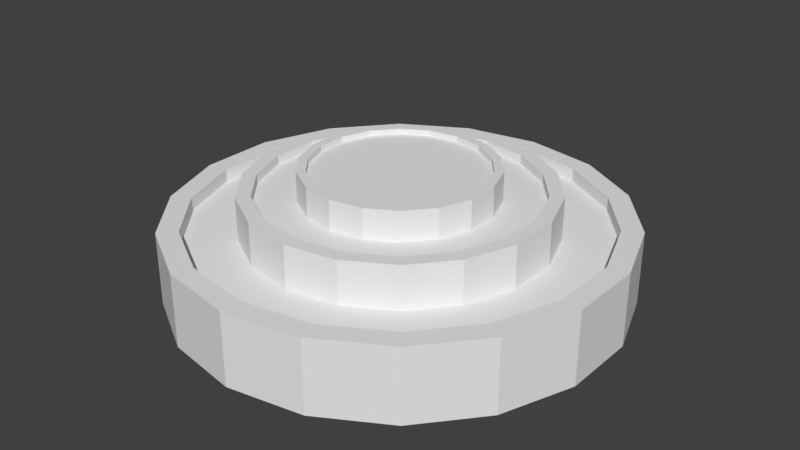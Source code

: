 # Source: blend.blend  (saved by Blender 2.80.75; exported with 4.5.12 LTS)
import bpy
from mathutils import Matrix  # noqa: F401  (used for matrix-valued properties, if any)

bpy.ops.wm.read_factory_settings(use_empty=True)
scene = bpy.context.scene
scene.name = 'Scene'

# ---- collections
col_collection_1 = bpy.data.collections.new('Collection 1'); scene.collection.children.link(col_collection_1)

# ---- materials (node trees are filled in below, after node groups)
mat_x = bpy.data.materials.new('Материал')
mat_x.alpha_threshold = 0.0
mat_x.use_transparent_shadow = False
mat_x.roughness = 0.5
mat_001 = bpy.data.materials.new('Материал.001')
mat_001.alpha_threshold = 0.0
mat_001.use_transparent_shadow = False
mat_001.roughness = 0.5

# ---- material node trees

# ---- world
world_world = bpy.data.worlds.new('World'); scene.world = world_world
world_world.color = (0.05088, 0.05088, 0.05088)
world_world.use_sun_shadow = False
world_world.sun_shadow_jitter_overblur = 0.0
world_world.cycles.sampling_method = 'MANUAL'

# ---- meshes
me_005 = bpy.data.meshes.new('Цилиндр.005')
me_005.from_pydata([(0.31, 0.8517, 0.6378), (-7.719e-09, 0.9063, 0.6378), (0.5826, 0.6943, 0.6378), (0.7849, 0.4532, 0.6378), (0.8926, 0.1574, 0.6378), (0.8926, -0.1574, 0.6378), (0.7849, -0.4532, 0.6378), (0.5826, -0.6943, 0.6378), (0.31, -0.8517, 0.6378), (1.291e-07, -0.9063, 0.6378), (-0.31, -0.8517, 0.6378), (-0.5826, -0.6943, 0.6378), (-0.7849, -0.4532, 0.6378), (-0.8926, -0.1574, 0.6378), (-0.8926, 0.1574, 0.6378), (-0.7849, 0.4532, 0.6378), (-0.5826, 0.6943, 0.6378), (-0.31, 0.8517, 0.6378)], [], [(0, 1, 17, 16, 15, 14, 13, 12, 11, 10, 9, 8, 7, 6, 5, 4, 3, 2)])
_uv = me_005.uv_layers.new(name='UVКарта')
_uv.uv.foreach_set('vector', [0.9256, 1.669, 0.5, 1.744, 0.07438, 1.669, -0.2999, 1.453, -0.5777, 1.122, -0.7255, 0.7161, -0.7255, 0.2839, -0.5777, -0.1222, -0.2999, -0.4533, 0.07438, -0.6694, 0.5, -0.7444, 0.9256, -0.6694, 1.3, -0.4533, 1.578, -0.1222, 1.726, 0.2839, 1.726, 0.7161, 1.578, 1.122, 1.3, 1.453])
me_005.materials.append(mat_x)
me_005.use_remesh_preserve_volume = False
me_005.use_remesh_preserve_attributes = False
me_005.use_mirror_vertex_groups = False
me_005.update()
me_004 = bpy.data.meshes.new('Цилиндр.004')
me_004.from_pydata([(0.0, 1.0, -1.0), (0.0, 1.0, 1.0), (0.342, 0.9397, -1.0), (0.342, 0.9397, 1.0), (0.6428, 0.766, -1.0), (0.6428, 0.766, 1.0), (0.866, 0.5, -1.0), (0.866, 0.5, 1.0), (0.9848, 0.1736, -1.0), (0.9848, 0.1736, 1.0), (0.9848, -0.1736, -1.0), (0.9848, -0.1736, 1.0), (0.866, -0.5, -1.0), (0.866, -0.5, 1.0), (0.6428, -0.766, -1.0), (0.6428, -0.766, 1.0), (0.342, -0.9397, -1.0), (0.342, -0.9397, 1.0), (1.51e-07, -1.0, -1.0), (1.51e-07, -1.0, 1.0), (-0.342, -0.9397, -1.0), (-0.342, -0.9397, 1.0), (-0.6428, -0.766, -1.0), (-0.6428, -0.766, 1.0), (-0.866, -0.5, -1.0), (-0.866, -0.5, 1.0), (-0.9848, -0.1736, -1.0), (-0.9848, -0.1736, 1.0), (-0.9848, 0.1736, -1.0), (-0.9848, 0.1736, 1.0), (-0.866, 0.5, -1.0), (-0.866, 0.5, 1.0), (-0.6428, 0.766, -1.0), (-0.6428, 0.766, 1.0), (-0.342, 0.9397, -1.0), (-0.342, 0.9397, 1.0), (0.31, 0.8517, 1.0), (-8.064e-09, 0.9063, 1.0), (0.5826, 0.6943, 1.0), (0.7849, 0.4532, 1.0), (0.8926, 0.1574, 1.0), (0.8926, -0.1574, 1.0), (0.7849, -0.4532, 1.0), (0.5826, -0.6943, 1.0), (0.31, -0.8517, 1.0), (1.288e-07, -0.9063, 1.0), (-0.31, -0.8517, 1.0), (-0.5826, -0.6943, 1.0), (-0.7849, -0.4532, 1.0), (-0.8926, -0.1574, 1.0), (-0.8926, 0.1574, 1.0), (-0.7849, 0.4532, 1.0), (-0.5826, 0.6943, 1.0), (-0.31, 0.8517, 1.0), (0.31, 0.8517, 0.6378), (-7.719e-09, 0.9063, 0.6378), (0.5826, 0.6943, 0.6378), (0.7849, 0.4532, 0.6378), (0.8926, 0.1574, 0.6378), (0.8926, -0.1574, 0.6378), (0.7849, -0.4532, 0.6378), (0.5826, -0.6943, 0.6378), (0.31, -0.8517, 0.6378), (1.291e-07, -0.9063, 0.6378), (-0.31, -0.8517, 0.6378), (-0.5826, -0.6943, 0.6378), (-0.7849, -0.4532, 0.6378), (-0.8926, -0.1574, 0.6378), (-0.8926, 0.1574, 0.6378), (-0.7849, 0.4532, 0.6378), (-0.5826, 0.6943, 0.6378), (-0.31, 0.8517, 0.6378)], [], [(0, 1, 3, 2), (2, 3, 5, 4), (4, 5, 7, 6), (6, 7, 9, 8), (8, 9, 11, 10), (10, 11, 13, 12), (12, 13, 15, 14), (14, 15, 17, 16), (16, 17, 19, 18), (18, 19, 21, 20), (20, 21, 23, 22), (22, 23, 25, 24), (24, 25, 27, 26), (26, 27, 29, 28), (28, 29, 31, 30), (30, 31, 33, 32), (9, 7, 39, 40), (32, 33, 35, 34), (34, 35, 1, 0), (0, 2, 4, 6, 8, 10, 12, 14, 16, 18, 20, 22, 24, 26, 28, 30, 32, 34), (46, 45, 63, 64), (19, 17, 44, 45), (29, 27, 49, 50), (5, 3, 36, 38), (15, 13, 42, 43), (25, 23, 47, 48), (35, 33, 52, 53), (11, 9, 40, 41), (21, 19, 45, 46), (31, 29, 50, 51), (7, 5, 38, 39), (17, 15, 43, 44), (3, 1, 37, 36), (27, 25, 48, 49), (1, 35, 53, 37), (13, 11, 41, 42), (23, 21, 46, 47), (33, 31, 51, 52), (39, 38, 56, 57), (37, 53, 71, 55), (47, 46, 64, 65), (40, 39, 57, 58), (48, 47, 65, 66), (41, 40, 58, 59), (49, 48, 66, 67), (42, 41, 59, 60), (50, 49, 67, 68), (43, 42, 60, 61), (51, 50, 68, 69), (44, 43, 61, 62), (36, 37, 55, 54), (52, 51, 69, 70), (45, 44, 62, 63), (38, 36, 54, 56), (53, 52, 70, 71)])
_uv = me_004.uv_layers.new(name='UVКарта')
_uv.uv.foreach_set('vector', [0.5, 0.3734, 0.5, 0.7466, 0.8889, 0.7466, 0.8889, 0.3734, 0.8889, 0.3734, 0.8889, 0.7466, 1.231, 0.7466, 1.231, 0.3734, 1.272, 0.3035, 1.272, 0.7965, 1.004, 0.7965, 1.004, 0.3035, 1.004, 0.3035, 1.004, 0.7965, 0.675, 0.7965, 0.675, 0.3035, 0.675, 0.3035, 0.675, 0.7965, 0.325, 0.7965, 0.325, 0.3035, 0.325, 0.3035, 0.325, 0.7965, -0.003861, 0.7965, -0.003861, 0.3035, -0.003861, 0.3035, -0.003861, 0.7965, -0.272, 0.7965, -0.272, 0.3035, 1.231, 0.3734, 1.231, 0.7466, 0.8889, 0.7466, 0.8889, 0.3734, 0.8889, 0.3734, 0.8889, 0.7466, 0.5, 0.7466, 0.5, 0.3734, 0.5, 0.3734, 0.5, 0.7466, 0.1111, 0.7466, 0.1111, 0.3734, 0.1111, 0.3734, 0.1111, 0.7466, -0.2308, 0.7466, -0.2308, 0.3734, -0.272, 0.3035, -0.272, 0.7965, -0.003861, 0.7965, -0.003861, 0.3035, -0.003861, 0.3035, -0.003861, 0.7965, 0.325, 0.7965, 0.325, 0.3035, 0.325, 0.3035, 0.325, 0.7965, 0.675, 0.7965, 0.675, 0.3035, 0.675, 0.3035, 0.675, 0.7965, 1.004, 0.7965, 1.004, 0.3035, 1.004, 0.3035, 1.004, 0.7965, 1.272, 0.7965, 1.272, 0.3035, 0.9891, 0.5862, 0.9301, 0.7483, 0.8898, 0.7251, 0.9433, 0.5782, -0.2308, 0.3734, -0.2308, 0.7466, 0.1111, 0.7466, 0.1111, 0.3734, 0.1111, 0.3734, 0.1111, 0.7466, 0.5, 0.7466, 0.5, 0.3734, 0.0, 0.0, 0.0, 0.0, 0.0, 0.0, 0.0, 0.0, 0.0, 0.0, 0.0, 0.0, 0.0, 0.0, 0.0, 0.0, 0.0, 0.0, 0.0, 0.0, 0.0, 0.0, 0.0, 0.0, 0.0, 0.0, 0.0, 0.0, 0.0, 0.0, 0.0, 0.0, 0.0, 0.0, 0.0, 0.0, 0.1476, 0.7466, 0.5, 0.7466, 0.5, 0.679, 0.1476, 0.679, 0.5, 0.003353, 0.6699, 0.0333, 0.654, 0.07701, 0.5, 0.04987, 0.0109, 0.5862, 0.0109, 0.4138, 0.05671, 0.4218, 0.05671, 0.5782, 0.8192, 0.8805, 0.6699, 0.9667, 0.654, 0.923, 0.7893, 0.8448, 0.8192, 0.1195, 0.9301, 0.2517, 0.8898, 0.2749, 0.7893, 0.1552, 0.06989, 0.2517, 0.1808, 0.1195, 0.2107, 0.1552, 0.1102, 0.2749, 0.3301, 0.9667, 0.1808, 0.8805, 0.2107, 0.8448, 0.346, 0.923, 0.9891, 0.4138, 0.9891, 0.5862, 0.9433, 0.5782, 0.9433, 0.4218, 0.3301, 0.0333, 0.5, 0.003353, 0.5, 0.04987, 0.346, 0.07701, 0.06989, 0.7483, 0.0109, 0.5862, 0.05671, 0.5782, 0.1102, 0.7251, 0.9301, 0.7483, 0.8192, 0.8805, 0.7893, 0.8448, 0.8898, 0.7251, 0.6699, 0.0333, 0.8192, 0.1195, 0.7893, 0.1552, 0.654, 0.07701, 0.6699, 0.9667, 0.5, 0.9966, 0.5, 0.9501, 0.654, 0.923, 0.0109, 0.4138, 0.06989, 0.2517, 0.1102, 0.2749, 0.05671, 0.4218, 0.5, 0.9966, 0.3301, 0.9667, 0.346, 0.923, 0.5, 0.9501, 0.9301, 0.2517, 0.9891, 0.4138, 0.9433, 0.4218, 0.8898, 0.2749, 0.1808, 0.1195, 0.3301, 0.0333, 0.346, 0.07701, 0.2107, 0.1552, 0.1808, 0.8805, 0.06989, 0.7483, 0.1102, 0.7251, 0.2107, 0.8448, 0.9567, 0.7965, 1.2, 0.7965, 1.2, 0.7072, 0.9567, 0.7072, 0.5, 0.7466, 0.1476, 0.7466, 0.1476, 0.679, 0.5, 0.679, -0.1624, 0.7466, 0.1476, 0.7466, 0.1476, 0.679, -0.1624, 0.679, 0.6586, 0.7965, 0.9567, 0.7965, 0.9567, 0.7072, 0.6586, 0.7072, 0.04333, 0.7965, -0.1997, 0.7965, -0.1997, 0.7072, 0.04333, 0.7072, 0.3414, 0.7965, 0.6586, 0.7965, 0.6586, 0.7072, 0.3414, 0.7072, 0.3414, 0.7965, 0.04333, 0.7965, 0.04333, 0.7072, 0.3414, 0.7072, 0.04333, 0.7965, 0.3414, 0.7965, 0.3414, 0.7072, 0.04333, 0.7072, 0.6586, 0.7965, 0.3414, 0.7965, 0.3414, 0.7072, 0.6586, 0.7072, -0.1997, 0.7965, 0.04333, 0.7965, 0.04333, 0.7072, -0.1997, 0.7072, 0.9567, 0.7965, 0.6586, 0.7965, 0.6586, 0.7072, 0.9567, 0.7072, 0.8524, 0.7466, 1.162, 0.7466, 1.162, 0.679, 0.8524, 0.679, 0.8524, 0.7466, 0.5, 0.7466, 0.5, 0.679, 0.8524, 0.679, 1.2, 0.7965, 0.9567, 0.7965, 0.9567, 0.7072, 1.2, 0.7072, 0.5, 0.7466, 0.8524, 0.7466, 0.8524, 0.679, 0.5, 0.679, 1.162, 0.7466, 0.8524, 0.7466, 0.8524, 0.679, 1.162, 0.679, 0.1476, 0.7466, -0.1624, 0.7466, -0.1624, 0.679, 0.1476, 0.679])
me_004.materials.append(mat_001)
me_004.use_remesh_preserve_volume = False
me_004.use_remesh_preserve_attributes = False
me_004.use_mirror_vertex_groups = False
me_004.update()
me_003 = bpy.data.meshes.new('Цилиндр.003')
me_003.from_pydata([(0.0, 1.0, -1.0), (0.0, 1.0, 1.0), (0.342, 0.9397, -1.0), (0.342, 0.9397, 1.0), (0.6428, 0.766, -1.0), (0.6428, 0.766, 1.0), (0.866, 0.5, -1.0), (0.866, 0.5, 1.0), (0.9848, 0.1736, -1.0), (0.9848, 0.1736, 1.0), (0.9848, -0.1736, -1.0), (0.9848, -0.1736, 1.0), (0.866, -0.5, -1.0), (0.866, -0.5, 1.0), (0.6428, -0.766, -1.0), (0.6428, -0.766, 1.0), (0.342, -0.9397, -1.0), (0.342, -0.9397, 1.0), (1.51e-07, -1.0, -1.0), (1.51e-07, -1.0, 1.0), (-0.342, -0.9397, -1.0), (-0.342, -0.9397, 1.0), (-0.6428, -0.766, -1.0), (-0.6428, -0.766, 1.0), (-0.866, -0.5, -1.0), (-0.866, -0.5, 1.0), (-0.9848, -0.1736, -1.0), (-0.9848, -0.1736, 1.0), (-0.9848, 0.1736, -1.0), (-0.9848, 0.1736, 1.0), (-0.866, 0.5, -1.0), (-0.866, 0.5, 1.0), (-0.6428, 0.766, -1.0), (-0.6428, 0.766, 1.0), (-0.342, 0.9397, -1.0), (-0.342, 0.9397, 1.0), (0.31, 0.8517, 1.0), (-8.064e-09, 0.9063, 1.0), (0.5826, 0.6943, 1.0), (0.7849, 0.4532, 1.0), (0.8926, 0.1574, 1.0), (0.8926, -0.1574, 1.0), (0.7849, -0.4532, 1.0), (0.5826, -0.6943, 1.0), (0.31, -0.8517, 1.0), (1.288e-07, -0.9063, 1.0), (-0.31, -0.8517, 1.0), (-0.5826, -0.6943, 1.0), (-0.7849, -0.4532, 1.0), (-0.8926, -0.1574, 1.0), (-0.8926, 0.1574, 1.0), (-0.7849, 0.4532, 1.0), (-0.5826, 0.6943, 1.0), (-0.31, 0.8517, 1.0), (0.31, 0.8517, 0.6378), (-7.719e-09, 0.9063, 0.6378), (0.5826, 0.6943, 0.6378), (0.7849, 0.4532, 0.6378), (0.8926, 0.1574, 0.6378), (0.8926, -0.1574, 0.6378), (0.7849, -0.4532, 0.6378), (0.5826, -0.6943, 0.6378), (0.31, -0.8517, 0.6378), (1.291e-07, -0.9063, 0.6378), (-0.31, -0.8517, 0.6378), (-0.5826, -0.6943, 0.6378), (-0.7849, -0.4532, 0.6378), (-0.8926, -0.1574, 0.6378), (-0.8926, 0.1574, 0.6378), (-0.7849, 0.4532, 0.6378), (-0.5826, 0.6943, 0.6378), (-0.31, 0.8517, 0.6378)], [], [(0, 1, 3, 2), (2, 3, 5, 4), (4, 5, 7, 6), (6, 7, 9, 8), (8, 9, 11, 10), (10, 11, 13, 12), (12, 13, 15, 14), (14, 15, 17, 16), (16, 17, 19, 18), (18, 19, 21, 20), (20, 21, 23, 22), (22, 23, 25, 24), (24, 25, 27, 26), (26, 27, 29, 28), (28, 29, 31, 30), (30, 31, 33, 32), (9, 7, 39, 40), (32, 33, 35, 34), (34, 35, 1, 0), (0, 2, 4, 6, 8, 10, 12, 14, 16, 18, 20, 22, 24, 26, 28, 30, 32, 34), (46, 45, 63, 64), (19, 17, 44, 45), (29, 27, 49, 50), (5, 3, 36, 38), (15, 13, 42, 43), (25, 23, 47, 48), (35, 33, 52, 53), (11, 9, 40, 41), (21, 19, 45, 46), (31, 29, 50, 51), (7, 5, 38, 39), (17, 15, 43, 44), (3, 1, 37, 36), (27, 25, 48, 49), (1, 35, 53, 37), (13, 11, 41, 42), (23, 21, 46, 47), (33, 31, 51, 52), (39, 38, 56, 57), (37, 53, 71, 55), (47, 46, 64, 65), (40, 39, 57, 58), (48, 47, 65, 66), (41, 40, 58, 59), (49, 48, 66, 67), (42, 41, 59, 60), (50, 49, 67, 68), (43, 42, 60, 61), (51, 50, 68, 69), (44, 43, 61, 62), (36, 37, 55, 54), (52, 51, 69, 70), (45, 44, 62, 63), (38, 36, 54, 56), (53, 52, 70, 71)])
_uv = me_003.uv_layers.new(name='UVКарта')
_uv.uv.foreach_set('vector', [0.5, 0.3734, 0.5, 0.7466, 0.8889, 0.7466, 0.8889, 0.3734, 0.8889, 0.3734, 0.8889, 0.7466, 1.231, 0.7466, 1.231, 0.3734, 1.272, 0.3035, 1.272, 0.7965, 1.004, 0.7965, 1.004, 0.3035, 1.004, 0.3035, 1.004, 0.7965, 0.675, 0.7965, 0.675, 0.3035, 0.675, 0.3035, 0.675, 0.7965, 0.325, 0.7965, 0.325, 0.3035, 0.325, 0.3035, 0.325, 0.7965, -0.003861, 0.7965, -0.003861, 0.3035, -0.003861, 0.3035, -0.003861, 0.7965, -0.272, 0.7965, -0.272, 0.3035, 1.231, 0.3734, 1.231, 0.7466, 0.8889, 0.7466, 0.8889, 0.3734, 0.8889, 0.3734, 0.8889, 0.7466, 0.5, 0.7466, 0.5, 0.3734, 0.5, 0.3734, 0.5, 0.7466, 0.1111, 0.7466, 0.1111, 0.3734, 0.1111, 0.3734, 0.1111, 0.7466, -0.2308, 0.7466, -0.2308, 0.3734, -0.272, 0.3035, -0.272, 0.7965, -0.003861, 0.7965, -0.003861, 0.3035, -0.003861, 0.3035, -0.003861, 0.7965, 0.325, 0.7965, 0.325, 0.3035, 0.325, 0.3035, 0.325, 0.7965, 0.675, 0.7965, 0.675, 0.3035, 0.675, 0.3035, 0.675, 0.7965, 1.004, 0.7965, 1.004, 0.3035, 1.004, 0.3035, 1.004, 0.7965, 1.272, 0.7965, 1.272, 0.3035, 0.9891, 0.5862, 0.9301, 0.7483, 0.8898, 0.7251, 0.9433, 0.5782, -0.2308, 0.3734, -0.2308, 0.7466, 0.1111, 0.7466, 0.1111, 0.3734, 0.1111, 0.3734, 0.1111, 0.7466, 0.5, 0.7466, 0.5, 0.3734, 0.0, 0.0, 0.0, 0.0, 0.0, 0.0, 0.0, 0.0, 0.0, 0.0, 0.0, 0.0, 0.0, 0.0, 0.0, 0.0, 0.0, 0.0, 0.0, 0.0, 0.0, 0.0, 0.0, 0.0, 0.0, 0.0, 0.0, 0.0, 0.0, 0.0, 0.0, 0.0, 0.0, 0.0, 0.0, 0.0, 0.1476, 0.7466, 0.5, 0.7466, 0.5, 0.679, 0.1476, 0.679, 0.5, 0.003353, 0.6699, 0.0333, 0.654, 0.07701, 0.5, 0.04987, 0.0109, 0.5862, 0.0109, 0.4138, 0.05671, 0.4218, 0.05671, 0.5782, 0.8192, 0.8805, 0.6699, 0.9667, 0.654, 0.923, 0.7893, 0.8448, 0.8192, 0.1195, 0.9301, 0.2517, 0.8898, 0.2749, 0.7893, 0.1552, 0.06989, 0.2517, 0.1808, 0.1195, 0.2107, 0.1552, 0.1102, 0.2749, 0.3301, 0.9667, 0.1808, 0.8805, 0.2107, 0.8448, 0.346, 0.923, 0.9891, 0.4138, 0.9891, 0.5862, 0.9433, 0.5782, 0.9433, 0.4218, 0.3301, 0.0333, 0.5, 0.003353, 0.5, 0.04987, 0.346, 0.07701, 0.06989, 0.7483, 0.0109, 0.5862, 0.05671, 0.5782, 0.1102, 0.7251, 0.9301, 0.7483, 0.8192, 0.8805, 0.7893, 0.8448, 0.8898, 0.7251, 0.6699, 0.0333, 0.8192, 0.1195, 0.7893, 0.1552, 0.654, 0.07701, 0.6699, 0.9667, 0.5, 0.9966, 0.5, 0.9501, 0.654, 0.923, 0.0109, 0.4138, 0.06989, 0.2517, 0.1102, 0.2749, 0.05671, 0.4218, 0.5, 0.9966, 0.3301, 0.9667, 0.346, 0.923, 0.5, 0.9501, 0.9301, 0.2517, 0.9891, 0.4138, 0.9433, 0.4218, 0.8898, 0.2749, 0.1808, 0.1195, 0.3301, 0.0333, 0.346, 0.07701, 0.2107, 0.1552, 0.1808, 0.8805, 0.06989, 0.7483, 0.1102, 0.7251, 0.2107, 0.8448, 0.9567, 0.7965, 1.2, 0.7965, 1.2, 0.7072, 0.9567, 0.7072, 0.5, 0.7466, 0.1476, 0.7466, 0.1476, 0.679, 0.5, 0.679, -0.1624, 0.7466, 0.1476, 0.7466, 0.1476, 0.679, -0.1624, 0.679, 0.6586, 0.7965, 0.9567, 0.7965, 0.9567, 0.7072, 0.6586, 0.7072, 0.04333, 0.7965, -0.1997, 0.7965, -0.1997, 0.7072, 0.04333, 0.7072, 0.3414, 0.7965, 0.6586, 0.7965, 0.6586, 0.7072, 0.3414, 0.7072, 0.3414, 0.7965, 0.04333, 0.7965, 0.04333, 0.7072, 0.3414, 0.7072, 0.04333, 0.7965, 0.3414, 0.7965, 0.3414, 0.7072, 0.04333, 0.7072, 0.6586, 0.7965, 0.3414, 0.7965, 0.3414, 0.7072, 0.6586, 0.7072, -0.1997, 0.7965, 0.04333, 0.7965, 0.04333, 0.7072, -0.1997, 0.7072, 0.9567, 0.7965, 0.6586, 0.7965, 0.6586, 0.7072, 0.9567, 0.7072, 0.8524, 0.7466, 1.162, 0.7466, 1.162, 0.679, 0.8524, 0.679, 0.8524, 0.7466, 0.5, 0.7466, 0.5, 0.679, 0.8524, 0.679, 1.2, 0.7965, 0.9567, 0.7965, 0.9567, 0.7072, 1.2, 0.7072, 0.5, 0.7466, 0.8524, 0.7466, 0.8524, 0.679, 0.5, 0.679, 1.162, 0.7466, 0.8524, 0.7466, 0.8524, 0.679, 1.162, 0.679, 0.1476, 0.7466, -0.1624, 0.7466, -0.1624, 0.679, 0.1476, 0.679])
me_003.materials.append(mat_001)
me_003.use_remesh_preserve_volume = False
me_003.use_remesh_preserve_attributes = False
me_003.use_mirror_vertex_groups = False
me_003.update()
me_002 = bpy.data.meshes.new('Цилиндр.002')
me_002.from_pydata([(0.31, 0.8517, 0.6378), (-7.719e-09, 0.9063, 0.6378), (0.5826, 0.6943, 0.6378), (0.7849, 0.4532, 0.6378), (0.8926, 0.1574, 0.6378), (0.8926, -0.1574, 0.6378), (0.7849, -0.4532, 0.6378), (0.5826, -0.6943, 0.6378), (0.31, -0.8517, 0.6378), (1.291e-07, -0.9063, 0.6378), (-0.31, -0.8517, 0.6378), (-0.5826, -0.6943, 0.6378), (-0.7849, -0.4532, 0.6378), (-0.8926, -0.1574, 0.6378), (-0.8926, 0.1574, 0.6378), (-0.7849, 0.4532, 0.6378), (-0.5826, 0.6943, 0.6378), (-0.31, 0.8517, 0.6378)], [], [(0, 1, 17, 16, 15, 14, 13, 12, 11, 10, 9, 8, 7, 6, 5, 4, 3, 2)])
_uv = me_002.uv_layers.new(name='UVКарта')
_uv.uv.foreach_set('vector', [0.9256, 1.669, 0.5, 1.744, 0.07438, 1.669, -0.2999, 1.453, -0.5777, 1.122, -0.7255, 0.7161, -0.7255, 0.2839, -0.5777, -0.1222, -0.2999, -0.4533, 0.07438, -0.6694, 0.5, -0.7444, 0.9256, -0.6694, 1.3, -0.4533, 1.578, -0.1222, 1.726, 0.2839, 1.726, 0.7161, 1.578, 1.122, 1.3, 1.453])
me_002.materials.append(mat_x)
me_002.use_remesh_preserve_volume = False
me_002.use_remesh_preserve_attributes = False
me_002.use_mirror_vertex_groups = False
me_002.update()
me_001 = bpy.data.meshes.new('Цилиндр.001')
me_001.from_pydata([(0.31, 0.8517, 0.6378), (-7.719e-09, 0.9063, 0.6378), (0.5826, 0.6943, 0.6378), (0.7849, 0.4532, 0.6378), (0.8926, 0.1574, 0.6378), (0.8926, -0.1574, 0.6378), (0.7849, -0.4532, 0.6378), (0.5826, -0.6943, 0.6378), (0.31, -0.8517, 0.6378), (1.291e-07, -0.9063, 0.6378), (-0.31, -0.8517, 0.6378), (-0.5826, -0.6943, 0.6378), (-0.7849, -0.4532, 0.6378), (-0.8926, -0.1574, 0.6378), (-0.8926, 0.1574, 0.6378), (-0.7849, 0.4532, 0.6378), (-0.5826, 0.6943, 0.6378), (-0.31, 0.8517, 0.6378)], [], [(0, 1, 17, 16, 15, 14, 13, 12, 11, 10, 9, 8, 7, 6, 5, 4, 3, 2)])
_uv = me_001.uv_layers.new(name='UVКарта')
_uv.uv.foreach_set('vector', [0.9256, 1.669, 0.5, 1.744, 0.07438, 1.669, -0.2999, 1.453, -0.5777, 1.122, -0.7255, 0.7161, -0.7255, 0.2839, -0.5777, -0.1222, -0.2999, -0.4533, 0.07438, -0.6694, 0.5, -0.7444, 0.9256, -0.6694, 1.3, -0.4533, 1.578, -0.1222, 1.726, 0.2839, 1.726, 0.7161, 1.578, 1.122, 1.3, 1.453])
me_001.materials.append(mat_x)
me_001.use_remesh_preserve_volume = False
me_001.use_remesh_preserve_attributes = False
me_001.use_mirror_vertex_groups = False
me_001.update()
me_x = bpy.data.meshes.new('Цилиндр')
me_x.from_pydata([(0.0, 1.0, -1.0), (0.0, 1.0, 1.0), (0.342, 0.9397, -1.0), (0.342, 0.9397, 1.0), (0.6428, 0.766, -1.0), (0.6428, 0.766, 1.0), (0.866, 0.5, -1.0), (0.866, 0.5, 1.0), (0.9848, 0.1736, -1.0), (0.9848, 0.1736, 1.0), (0.9848, -0.1736, -1.0), (0.9848, -0.1736, 1.0), (0.866, -0.5, -1.0), (0.866, -0.5, 1.0), (0.6428, -0.766, -1.0), (0.6428, -0.766, 1.0), (0.342, -0.9397, -1.0), (0.342, -0.9397, 1.0), (1.51e-07, -1.0, -1.0), (1.51e-07, -1.0, 1.0), (-0.342, -0.9397, -1.0), (-0.342, -0.9397, 1.0), (-0.6428, -0.766, -1.0), (-0.6428, -0.766, 1.0), (-0.866, -0.5, -1.0), (-0.866, -0.5, 1.0), (-0.9848, -0.1736, -1.0), (-0.9848, -0.1736, 1.0), (-0.9848, 0.1736, -1.0), (-0.9848, 0.1736, 1.0), (-0.866, 0.5, -1.0), (-0.866, 0.5, 1.0), (-0.6428, 0.766, -1.0), (-0.6428, 0.766, 1.0), (-0.342, 0.9397, -1.0), (-0.342, 0.9397, 1.0), (0.31, 0.8517, 1.0), (-8.064e-09, 0.9063, 1.0), (0.5826, 0.6943, 1.0), (0.7849, 0.4532, 1.0), (0.8926, 0.1574, 1.0), (0.8926, -0.1574, 1.0), (0.7849, -0.4532, 1.0), (0.5826, -0.6943, 1.0), (0.31, -0.8517, 1.0), (1.288e-07, -0.9063, 1.0), (-0.31, -0.8517, 1.0), (-0.5826, -0.6943, 1.0), (-0.7849, -0.4532, 1.0), (-0.8926, -0.1574, 1.0), (-0.8926, 0.1574, 1.0), (-0.7849, 0.4532, 1.0), (-0.5826, 0.6943, 1.0), (-0.31, 0.8517, 1.0), (0.31, 0.8517, 0.6378), (-7.719e-09, 0.9063, 0.6378), (0.5826, 0.6943, 0.6378), (0.7849, 0.4532, 0.6378), (0.8926, 0.1574, 0.6378), (0.8926, -0.1574, 0.6378), (0.7849, -0.4532, 0.6378), (0.5826, -0.6943, 0.6378), (0.31, -0.8517, 0.6378), (1.291e-07, -0.9063, 0.6378), (-0.31, -0.8517, 0.6378), (-0.5826, -0.6943, 0.6378), (-0.7849, -0.4532, 0.6378), (-0.8926, -0.1574, 0.6378), (-0.8926, 0.1574, 0.6378), (-0.7849, 0.4532, 0.6378), (-0.5826, 0.6943, 0.6378), (-0.31, 0.8517, 0.6378)], [], [(0, 1, 3, 2), (2, 3, 5, 4), (4, 5, 7, 6), (6, 7, 9, 8), (8, 9, 11, 10), (10, 11, 13, 12), (12, 13, 15, 14), (14, 15, 17, 16), (16, 17, 19, 18), (18, 19, 21, 20), (20, 21, 23, 22), (22, 23, 25, 24), (24, 25, 27, 26), (26, 27, 29, 28), (28, 29, 31, 30), (30, 31, 33, 32), (9, 7, 39, 40), (32, 33, 35, 34), (34, 35, 1, 0), (0, 2, 4, 6, 8, 10, 12, 14, 16, 18, 20, 22, 24, 26, 28, 30, 32, 34), (46, 45, 63, 64), (19, 17, 44, 45), (29, 27, 49, 50), (5, 3, 36, 38), (15, 13, 42, 43), (25, 23, 47, 48), (35, 33, 52, 53), (11, 9, 40, 41), (21, 19, 45, 46), (31, 29, 50, 51), (7, 5, 38, 39), (17, 15, 43, 44), (3, 1, 37, 36), (27, 25, 48, 49), (1, 35, 53, 37), (13, 11, 41, 42), (23, 21, 46, 47), (33, 31, 51, 52), (39, 38, 56, 57), (37, 53, 71, 55), (47, 46, 64, 65), (40, 39, 57, 58), (48, 47, 65, 66), (41, 40, 58, 59), (49, 48, 66, 67), (42, 41, 59, 60), (50, 49, 67, 68), (43, 42, 60, 61), (51, 50, 68, 69), (44, 43, 61, 62), (36, 37, 55, 54), (52, 51, 69, 70), (45, 44, 62, 63), (38, 36, 54, 56), (53, 52, 70, 71)])
_uv = me_x.uv_layers.new(name='UVКарта')
_uv.uv.foreach_set('vector', [0.5, 0.3734, 0.5, 0.7466, 0.8889, 0.7466, 0.8889, 0.3734, 0.8889, 0.3734, 0.8889, 0.7466, 1.231, 0.7466, 1.231, 0.3734, 1.272, 0.3035, 1.272, 0.7965, 1.004, 0.7965, 1.004, 0.3035, 1.004, 0.3035, 1.004, 0.7965, 0.675, 0.7965, 0.675, 0.3035, 0.675, 0.3035, 0.675, 0.7965, 0.325, 0.7965, 0.325, 0.3035, 0.325, 0.3035, 0.325, 0.7965, -0.003861, 0.7965, -0.003861, 0.3035, -0.003861, 0.3035, -0.003861, 0.7965, -0.272, 0.7965, -0.272, 0.3035, 1.231, 0.3734, 1.231, 0.7466, 0.8889, 0.7466, 0.8889, 0.3734, 0.8889, 0.3734, 0.8889, 0.7466, 0.5, 0.7466, 0.5, 0.3734, 0.5, 0.3734, 0.5, 0.7466, 0.1111, 0.7466, 0.1111, 0.3734, 0.1111, 0.3734, 0.1111, 0.7466, -0.2308, 0.7466, -0.2308, 0.3734, -0.272, 0.3035, -0.272, 0.7965, -0.003861, 0.7965, -0.003861, 0.3035, -0.003861, 0.3035, -0.003861, 0.7965, 0.325, 0.7965, 0.325, 0.3035, 0.325, 0.3035, 0.325, 0.7965, 0.675, 0.7965, 0.675, 0.3035, 0.675, 0.3035, 0.675, 0.7965, 1.004, 0.7965, 1.004, 0.3035, 1.004, 0.3035, 1.004, 0.7965, 1.272, 0.7965, 1.272, 0.3035, 0.9891, 0.5862, 0.9301, 0.7483, 0.8898, 0.7251, 0.9433, 0.5782, -0.2308, 0.3734, -0.2308, 0.7466, 0.1111, 0.7466, 0.1111, 0.3734, 0.1111, 0.3734, 0.1111, 0.7466, 0.5, 0.7466, 0.5, 0.3734, 0.0, 0.0, 0.0, 0.0, 0.0, 0.0, 0.0, 0.0, 0.0, 0.0, 0.0, 0.0, 0.0, 0.0, 0.0, 0.0, 0.0, 0.0, 0.0, 0.0, 0.0, 0.0, 0.0, 0.0, 0.0, 0.0, 0.0, 0.0, 0.0, 0.0, 0.0, 0.0, 0.0, 0.0, 0.0, 0.0, 0.1476, 0.7466, 0.5, 0.7466, 0.5, 0.679, 0.1476, 0.679, 0.5, 0.003353, 0.6699, 0.0333, 0.654, 0.07701, 0.5, 0.04987, 0.0109, 0.5862, 0.0109, 0.4138, 0.05671, 0.4218, 0.05671, 0.5782, 0.8192, 0.8805, 0.6699, 0.9667, 0.654, 0.923, 0.7893, 0.8448, 0.8192, 0.1195, 0.9301, 0.2517, 0.8898, 0.2749, 0.7893, 0.1552, 0.06989, 0.2517, 0.1808, 0.1195, 0.2107, 0.1552, 0.1102, 0.2749, 0.3301, 0.9667, 0.1808, 0.8805, 0.2107, 0.8448, 0.346, 0.923, 0.9891, 0.4138, 0.9891, 0.5862, 0.9433, 0.5782, 0.9433, 0.4218, 0.3301, 0.0333, 0.5, 0.003353, 0.5, 0.04987, 0.346, 0.07701, 0.06989, 0.7483, 0.0109, 0.5862, 0.05671, 0.5782, 0.1102, 0.7251, 0.9301, 0.7483, 0.8192, 0.8805, 0.7893, 0.8448, 0.8898, 0.7251, 0.6699, 0.0333, 0.8192, 0.1195, 0.7893, 0.1552, 0.654, 0.07701, 0.6699, 0.9667, 0.5, 0.9966, 0.5, 0.9501, 0.654, 0.923, 0.0109, 0.4138, 0.06989, 0.2517, 0.1102, 0.2749, 0.05671, 0.4218, 0.5, 0.9966, 0.3301, 0.9667, 0.346, 0.923, 0.5, 0.9501, 0.9301, 0.2517, 0.9891, 0.4138, 0.9433, 0.4218, 0.8898, 0.2749, 0.1808, 0.1195, 0.3301, 0.0333, 0.346, 0.07701, 0.2107, 0.1552, 0.1808, 0.8805, 0.06989, 0.7483, 0.1102, 0.7251, 0.2107, 0.8448, 0.9567, 0.7965, 1.2, 0.7965, 1.2, 0.7072, 0.9567, 0.7072, 0.5, 0.7466, 0.1476, 0.7466, 0.1476, 0.679, 0.5, 0.679, -0.1624, 0.7466, 0.1476, 0.7466, 0.1476, 0.679, -0.1624, 0.679, 0.6586, 0.7965, 0.9567, 0.7965, 0.9567, 0.7072, 0.6586, 0.7072, 0.04333, 0.7965, -0.1997, 0.7965, -0.1997, 0.7072, 0.04333, 0.7072, 0.3414, 0.7965, 0.6586, 0.7965, 0.6586, 0.7072, 0.3414, 0.7072, 0.3414, 0.7965, 0.04333, 0.7965, 0.04333, 0.7072, 0.3414, 0.7072, 0.04333, 0.7965, 0.3414, 0.7965, 0.3414, 0.7072, 0.04333, 0.7072, 0.6586, 0.7965, 0.3414, 0.7965, 0.3414, 0.7072, 0.6586, 0.7072, -0.1997, 0.7965, 0.04333, 0.7965, 0.04333, 0.7072, -0.1997, 0.7072, 0.9567, 0.7965, 0.6586, 0.7965, 0.6586, 0.7072, 0.9567, 0.7072, 0.8524, 0.7466, 1.162, 0.7466, 1.162, 0.679, 0.8524, 0.679, 0.8524, 0.7466, 0.5, 0.7466, 0.5, 0.679, 0.8524, 0.679, 1.2, 0.7965, 0.9567, 0.7965, 0.9567, 0.7072, 1.2, 0.7072, 0.5, 0.7466, 0.8524, 0.7466, 0.8524, 0.679, 0.5, 0.679, 1.162, 0.7466, 0.8524, 0.7466, 0.8524, 0.679, 1.162, 0.679, 0.1476, 0.7466, -0.1624, 0.7466, -0.1624, 0.679, 0.1476, 0.679])
me_x.materials.append(mat_001)
me_x.use_remesh_preserve_volume = False
me_x.use_remesh_preserve_attributes = False
me_x.use_mirror_vertex_groups = False
me_x.update()

# ---- objects
ob_002 = bpy.data.objects.new('Земля.002', me_005)
ob_002_1 = bpy.data.objects.new('Цилиндр.002', me_004)
ob_001 = bpy.data.objects.new('Цилиндр.001', me_003)
ob_001_1 = bpy.data.objects.new('Земля.001', me_002)
ob_x = bpy.data.objects.new('Земля', me_001)
ob_x_1 = bpy.data.objects.new('Цилиндр', me_x)

# ---- transforms, parenting, visibility, modifiers, constraints
ob_002.location = (0.0, 0.0, 1.288)
ob_002.scale = (1.206, 1.206, 0.1979)
ob_002.lineart.crease_threshold = 0.0
ob_002_1.location = (0.0, 0.0, 1.288)
ob_002_1.scale = (1.206, 1.206, 0.1979)
ob_002_1.lineart.crease_threshold = 0.0
ob_001.location = (0.0, 0.0, 0.9092)
ob_001.scale = (1.911, 1.911, 0.3137)
ob_001.lineart.crease_threshold = 0.0
ob_001_1.location = (0.0, 0.0, 0.9092)
ob_001_1.scale = (1.911, 1.911, 0.3137)
ob_001_1.lineart.crease_threshold = 0.0
ob_x.location = (0.0, 0.0, 0.3824)
ob_x.scale = (2.839, 2.839, 0.4661)
ob_x.lineart.crease_threshold = 0.0
ob_x_1.location = (0.0, 0.0, 0.3824)
ob_x_1.scale = (2.839, 2.839, 0.4661)
ob_x_1.lineart.crease_threshold = 0.0

# ---- collection membership
col_collection_1.objects.link(ob_002)
col_collection_1.objects.link(ob_002_1)
col_collection_1.objects.link(ob_001)
col_collection_1.objects.link(ob_001_1)
col_collection_1.objects.link(ob_x)
col_collection_1.objects.link(ob_x_1)

# ---- scene / render settings (as saved in the file)
scene.frame_start = 1; scene.frame_end = 250; scene.frame_set(1)
scene.render.engine = 'BLENDER_EEVEE_NEXT'
scene.render.resolution_percentage = 50
scene.render.dither_intensity = 0.0
scene.cycles.use_denoising = False
scene.cycles.samples = 128
scene.cycles.sampling_pattern = 'TABULATED_SOBOL'
scene.cycles.light_sampling_threshold = 0.0
scene.cycles.use_adaptive_sampling = False
scene.cycles.use_light_tree = False
scene.cycles.blur_glossy = 0.0
scene.cycles.sample_clamp_indirect = 0.0
scene.view_settings.view_transform = 'Standard'
bpy.context.view_layer.update()

# ---- added for rendering (the .blend has no active camera and no usable light): camera, sun
cam_auto = bpy.data.cameras.new('AutoCamera')
cam_auto.lens = 50.0
cam_auto.sensor_width = 36.0
cam_auto.clip_end = 1000.0
ob_auto_camera = bpy.data.objects.new('AutoCamera', cam_auto)
scene.collection.objects.link(ob_auto_camera)
ob_auto_camera.location = (7.51591, -9.01909, 6.7137)
ob_auto_camera.rotation_euler = (1.09748, -7.21219e-08, 0.694738)
scene.camera = ob_auto_camera
light_auto_sun = bpy.data.lights.new('AutoSun', 'SUN')
light_auto_sun.energy = 3.0
light_auto_sun.angle = 0.0523599
ob_auto_sun = bpy.data.objects.new('AutoSun', light_auto_sun)
scene.collection.objects.link(ob_auto_sun)
ob_auto_sun.rotation_euler = (0.872665, 0.174533, 0.523599)
bpy.context.view_layer.update()
